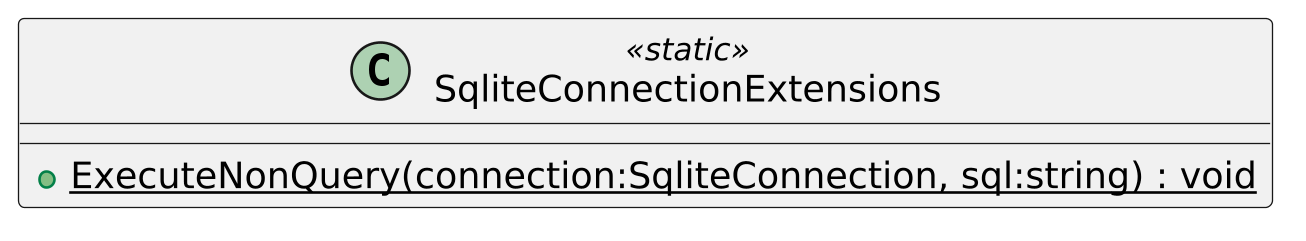

The diagram above was rendered by PlantUML. Its source (embedded in the PNG):
@startuml
skinparamlocked dpi 250
class SqliteConnectionExtensions <<static>> {
    + {static} ExecuteNonQuery(connection:SqliteConnection, sql:string) : void
}
@enduml